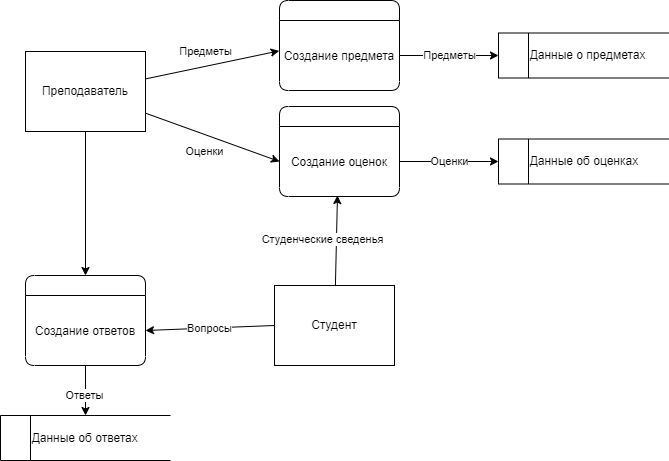

The diagram above was exported from draw.io. Its source (the exported page's mxGraphModel, read from the mxfile embedded in the PNG):
<mxGraphModel dx="2249" dy="857" grid="1" gridSize="10" guides="1" tooltips="1" connect="1" arrows="1" fold="1" page="1" pageScale="1" pageWidth="827" pageHeight="1169" math="0" shadow="0">
  <root>
    <mxCell id="0" />
    <mxCell id="1" parent="0" />
    <mxCell id="xTdH7DIwS0R2JrZqRFUJ-20" style="rounded=0;orthogonalLoop=1;jettySize=auto;html=1;entryX=-0.003;entryY=0.434;entryDx=0;entryDy=0;entryPerimeter=0;" parent="1" source="xTdH7DIwS0R2JrZqRFUJ-12" target="xTdH7DIwS0R2JrZqRFUJ-19" edge="1">
      <mxGeometry relative="1" as="geometry" />
    </mxCell>
    <mxCell id="xTdH7DIwS0R2JrZqRFUJ-22" value="Предметы" style="edgeLabel;html=1;align=center;verticalAlign=middle;resizable=0;points=[];" parent="xTdH7DIwS0R2JrZqRFUJ-20" vertex="1" connectable="0">
      <mxGeometry x="0.1414" y="1" relative="1" as="geometry">
        <mxPoint x="-17" y="-11" as="offset" />
      </mxGeometry>
    </mxCell>
    <mxCell id="xTdH7DIwS0R2JrZqRFUJ-21" value="Оценки" style="edgeStyle=none;rounded=0;orthogonalLoop=1;jettySize=auto;html=1;entryX=0;entryY=0.5;entryDx=0;entryDy=0;" parent="1" source="xTdH7DIwS0R2JrZqRFUJ-12" target="xTdH7DIwS0R2JrZqRFUJ-15" edge="1">
      <mxGeometry x="-0.0381" y="-16" relative="1" as="geometry">
        <mxPoint as="offset" />
      </mxGeometry>
    </mxCell>
    <mxCell id="JDWr6VSNiHcYoQBeNzKy-8" style="edgeStyle=none;rounded=0;orthogonalLoop=1;jettySize=auto;html=1;entryX=0.5;entryY=0;entryDx=0;entryDy=0;exitX=0.5;exitY=1;exitDx=0;exitDy=0;" parent="1" source="xTdH7DIwS0R2JrZqRFUJ-12" target="JDWr6VSNiHcYoQBeNzKy-6" edge="1">
      <mxGeometry relative="1" as="geometry">
        <mxPoint x="-759" y="586.424941588785" as="sourcePoint" />
      </mxGeometry>
    </mxCell>
    <mxCell id="xTdH7DIwS0R2JrZqRFUJ-12" value="Преподаватель" style="rounded=0;whiteSpace=wrap;html=1;" parent="1" vertex="1">
      <mxGeometry x="-769" y="376" width="120" height="80" as="geometry" />
    </mxCell>
    <mxCell id="xTdH7DIwS0R2JrZqRFUJ-38" value="Студенческие сведенья" style="edgeStyle=none;rounded=0;orthogonalLoop=1;jettySize=auto;html=1;entryX=0.483;entryY=0.986;entryDx=0;entryDy=0;entryPerimeter=0;" parent="1" source="xTdH7DIwS0R2JrZqRFUJ-13" target="xTdH7DIwS0R2JrZqRFUJ-15" edge="1">
      <mxGeometry x="0.0233" y="14" relative="1" as="geometry">
        <mxPoint as="offset" />
        <mxPoint x="-514" y="704" as="targetPoint" />
      </mxGeometry>
    </mxCell>
    <mxCell id="xTdH7DIwS0R2JrZqRFUJ-13" value="Студент" style="rounded=0;whiteSpace=wrap;html=1;" parent="1" vertex="1">
      <mxGeometry x="-520" y="610" width="120" height="80" as="geometry" />
    </mxCell>
    <mxCell id="xTdH7DIwS0R2JrZqRFUJ-14" value="" style="swimlane;fontStyle=0;childLayout=stackLayout;horizontal=1;startSize=20;horizontalStack=0;resizeParent=1;resizeParentMax=0;resizeLast=0;collapsible=1;marginBottom=0;rounded=1;" parent="1" vertex="1">
      <mxGeometry x="-515" y="431" width="120" height="90" as="geometry">
        <mxRectangle x="-680" y="360" width="50" height="30" as="alternateBounds" />
      </mxGeometry>
    </mxCell>
    <mxCell id="xTdH7DIwS0R2JrZqRFUJ-15" value="Создание оценок" style="text;strokeColor=none;fillColor=none;align=center;verticalAlign=middle;spacingLeft=4;spacingRight=4;overflow=hidden;points=[[0,0.5],[1,0.5]];portConstraint=eastwest;rotatable=0;" parent="xTdH7DIwS0R2JrZqRFUJ-14" vertex="1">
      <mxGeometry y="20" width="120" height="70" as="geometry" />
    </mxCell>
    <mxCell id="xTdH7DIwS0R2JrZqRFUJ-18" value="" style="swimlane;fontStyle=0;childLayout=stackLayout;horizontal=1;startSize=20;horizontalStack=0;resizeParent=1;resizeParentMax=0;resizeLast=0;collapsible=1;marginBottom=0;rounded=1;" parent="1" vertex="1">
      <mxGeometry x="-515" y="325" width="120" height="90" as="geometry">
        <mxRectangle x="-680" y="360" width="50" height="30" as="alternateBounds" />
      </mxGeometry>
    </mxCell>
    <mxCell id="xTdH7DIwS0R2JrZqRFUJ-19" value="Создание предмета" style="text;strokeColor=none;fillColor=none;align=center;verticalAlign=middle;spacingLeft=4;spacingRight=4;overflow=hidden;points=[[0,0.5],[1,0.5]];portConstraint=eastwest;rotatable=0;" parent="xTdH7DIwS0R2JrZqRFUJ-18" vertex="1">
      <mxGeometry y="20" width="120" height="70" as="geometry" />
    </mxCell>
    <mxCell id="xTdH7DIwS0R2JrZqRFUJ-27" value="&lt;span style=&quot;white-space: pre;&quot;&gt;&#09;&lt;/span&gt;Данные о предметах" style="html=1;dashed=0;whitespace=wrap;shape=mxgraph.dfd.dataStoreID;align=left;spacingLeft=3;points=[[0,0],[0.5,0],[1,0],[0,0.5],[1,0.5],[0,1],[0.5,1],[1,1]];" parent="1" vertex="1">
      <mxGeometry x="-296" y="357.5" width="170" height="45" as="geometry" />
    </mxCell>
    <mxCell id="xTdH7DIwS0R2JrZqRFUJ-28" value="&lt;span style=&quot;white-space: pre;&quot;&gt;&#09;&lt;/span&gt;Данные об оценках" style="html=1;dashed=0;whitespace=wrap;shape=mxgraph.dfd.dataStoreID;align=left;spacingLeft=3;points=[[0,0],[0.5,0],[1,0],[0,0.5],[1,0.5],[0,1],[0.5,1],[1,1]];" parent="1" vertex="1">
      <mxGeometry x="-296" y="463.5" width="170" height="45" as="geometry" />
    </mxCell>
    <mxCell id="xTdH7DIwS0R2JrZqRFUJ-29" value="Предметы" style="edgeStyle=none;rounded=0;orthogonalLoop=1;jettySize=auto;html=1;entryX=0;entryY=0.5;entryDx=0;entryDy=0;" parent="1" source="xTdH7DIwS0R2JrZqRFUJ-19" target="xTdH7DIwS0R2JrZqRFUJ-27" edge="1">
      <mxGeometry relative="1" as="geometry" />
    </mxCell>
    <mxCell id="xTdH7DIwS0R2JrZqRFUJ-30" value="Оценки" style="edgeStyle=none;rounded=0;orthogonalLoop=1;jettySize=auto;html=1;entryX=0;entryY=0.5;entryDx=0;entryDy=0;" parent="1" source="xTdH7DIwS0R2JrZqRFUJ-15" target="xTdH7DIwS0R2JrZqRFUJ-28" edge="1">
      <mxGeometry relative="1" as="geometry" />
    </mxCell>
    <mxCell id="JDWr6VSNiHcYoQBeNzKy-9" value="Вопросы" style="edgeStyle=none;rounded=0;orthogonalLoop=1;jettySize=auto;html=1;entryX=1;entryY=0.5;entryDx=0;entryDy=0;exitX=0;exitY=0.5;exitDx=0;exitDy=0;" parent="1" source="xTdH7DIwS0R2JrZqRFUJ-13" target="JDWr6VSNiHcYoQBeNzKy-7" edge="1">
      <mxGeometry relative="1" as="geometry">
        <mxPoint x="-895.1954397394138" y="720" as="sourcePoint" />
      </mxGeometry>
    </mxCell>
    <mxCell id="JDWr6VSNiHcYoQBeNzKy-11" value="Ответы" style="edgeStyle=none;rounded=0;orthogonalLoop=1;jettySize=auto;html=1;entryX=0.5;entryY=0;entryDx=0;entryDy=0;" parent="1" source="JDWr6VSNiHcYoQBeNzKy-6" target="JDWr6VSNiHcYoQBeNzKy-10" edge="1">
      <mxGeometry x="0.2" y="-1" relative="1" as="geometry">
        <mxPoint as="offset" />
      </mxGeometry>
    </mxCell>
    <mxCell id="JDWr6VSNiHcYoQBeNzKy-6" value="" style="swimlane;fontStyle=0;childLayout=stackLayout;horizontal=1;startSize=20;horizontalStack=0;resizeParent=1;resizeParentMax=0;resizeLast=0;collapsible=1;marginBottom=0;rounded=1;" parent="1" vertex="1">
      <mxGeometry x="-769" y="600" width="120" height="90" as="geometry">
        <mxRectangle x="-680" y="360" width="50" height="30" as="alternateBounds" />
      </mxGeometry>
    </mxCell>
    <mxCell id="JDWr6VSNiHcYoQBeNzKy-7" value="Создание ответов" style="text;strokeColor=none;fillColor=none;align=center;verticalAlign=middle;spacingLeft=4;spacingRight=4;overflow=hidden;points=[[0,0.5],[1,0.5]];portConstraint=eastwest;rotatable=0;" parent="JDWr6VSNiHcYoQBeNzKy-6" vertex="1">
      <mxGeometry y="20" width="120" height="70" as="geometry" />
    </mxCell>
    <mxCell id="JDWr6VSNiHcYoQBeNzKy-10" value="&lt;span style=&quot;white-space: pre;&quot;&gt;&#09;&lt;/span&gt;Данные об ответах" style="html=1;dashed=0;whitespace=wrap;shape=mxgraph.dfd.dataStoreID;align=left;spacingLeft=3;points=[[0,0],[0.5,0],[1,0],[0,0.5],[1,0.5],[0,1],[0.5,1],[1,1]];" parent="1" vertex="1">
      <mxGeometry x="-794" y="740" width="170" height="45" as="geometry" />
    </mxCell>
  </root>
</mxGraphModel>